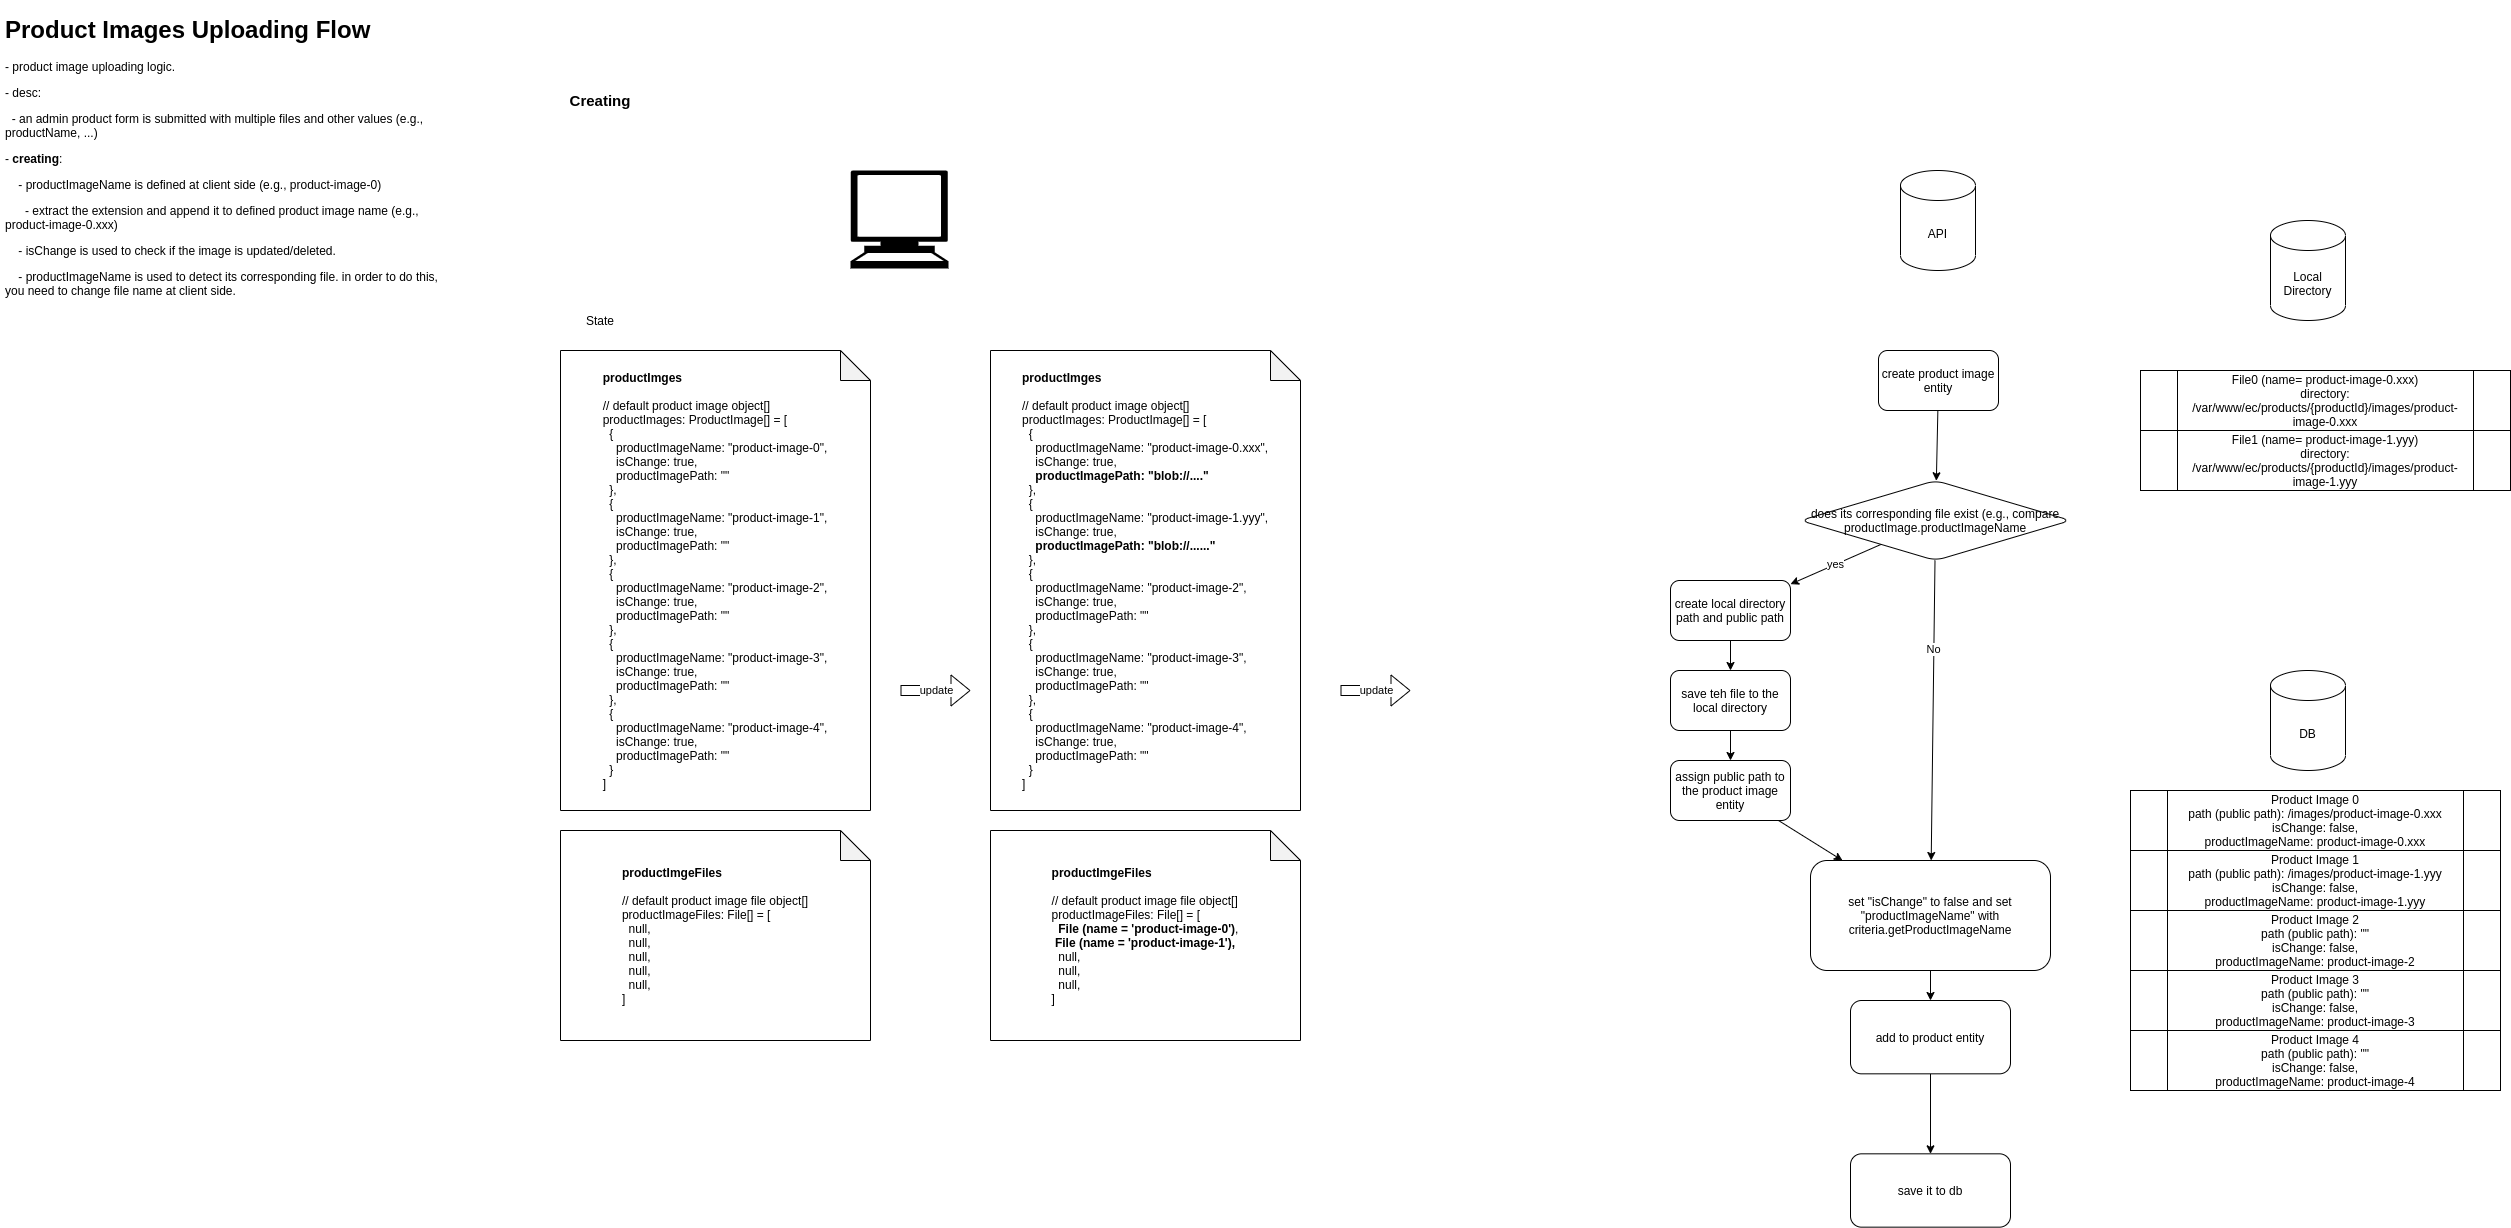

The diagram above was exported from draw.io. Its source (the exported page's mxGraphModel, read from the mxfile embedded in the PNG):
<mxGraphModel dx="2424" dy="996" grid="1" gridSize="10" guides="1" tooltips="1" connect="1" arrows="1" fold="1" page="1" pageScale="1" pageWidth="850" pageHeight="1100" math="0" shadow="0">
  <root>
    <mxCell id="0" />
    <mxCell id="1" parent="0" />
    <mxCell id="UfoFjjvQalvsXugppgcz-1" value="&lt;h1&gt;Product Images Uploading Flow&lt;/h1&gt;&lt;p&gt;- product image uploading logic.&lt;/p&gt;&lt;p&gt;- desc:&lt;/p&gt;&lt;p&gt;&amp;nbsp; - an admin product form is submitted with multiple files and other values (e.g., productName, ...)&lt;/p&gt;&lt;p&gt;- &lt;b&gt;creating&lt;/b&gt;:&lt;/p&gt;&lt;p&gt;&amp;nbsp; &amp;nbsp; - productImageName is defined at client side (e.g., product-image-0)&lt;/p&gt;&lt;p&gt;&amp;nbsp; &amp;nbsp; &amp;nbsp; - extract the extension and append it to defined product image name (e.g., product-image-0.xxx)&lt;/p&gt;&lt;p&gt;&amp;nbsp; &amp;nbsp; - isChange is used to check if the image is updated/deleted.&lt;/p&gt;&lt;p&gt;&amp;nbsp; &amp;nbsp; - productImageName is used to detect its corresponding file. in order to do this, you need to change file name at client side.&amp;nbsp;&lt;/p&gt;&lt;p&gt;&amp;nbsp; &amp;nbsp;&amp;nbsp;&lt;/p&gt;" style="text;html=1;strokeColor=none;fillColor=none;spacing=5;spacingTop=-20;whiteSpace=wrap;overflow=hidden;rounded=0;" vertex="1" parent="1">
      <mxGeometry x="-500" y="50" width="460" height="740" as="geometry" />
    </mxCell>
    <mxCell id="UfoFjjvQalvsXugppgcz-2" value="" style="shape=mxgraph.signs.tech.computer;html=1;pointerEvents=1;fillColor=#000000;strokeColor=none;verticalLabelPosition=bottom;verticalAlign=top;align=center;" vertex="1" parent="1">
      <mxGeometry x="350" y="210" width="98" height="98" as="geometry" />
    </mxCell>
    <mxCell id="UfoFjjvQalvsXugppgcz-3" value="&lt;font style=&quot;font-size: 15px&quot;&gt;&lt;b&gt;Creating&lt;/b&gt;&lt;/font&gt;" style="text;html=1;strokeColor=none;fillColor=none;align=center;verticalAlign=middle;whiteSpace=wrap;rounded=0;" vertex="1" parent="1">
      <mxGeometry x="20" y="130" width="160" height="20" as="geometry" />
    </mxCell>
    <mxCell id="UfoFjjvQalvsXugppgcz-4" value="State" style="text;html=1;strokeColor=none;fillColor=none;align=center;verticalAlign=middle;whiteSpace=wrap;rounded=0;" vertex="1" parent="1">
      <mxGeometry x="80" y="350" width="40" height="20" as="geometry" />
    </mxCell>
    <mxCell id="UfoFjjvQalvsXugppgcz-5" value="&lt;div style=&quot;text-align: left&quot;&gt;&lt;span&gt;&lt;b&gt;productImges&lt;/b&gt;&lt;/span&gt;&lt;/div&gt;&lt;div style=&quot;text-align: left&quot;&gt;&lt;span&gt;&lt;br&gt;&lt;/span&gt;&lt;/div&gt;&lt;div style=&quot;text-align: left&quot;&gt;&lt;span&gt;// default product image object[]&lt;/span&gt;&lt;/div&gt;&lt;div style=&quot;text-align: left&quot;&gt;&lt;span&gt;productImages: ProductImage[] = [&lt;/span&gt;&lt;/div&gt;&lt;div style=&quot;text-align: left&quot;&gt;&lt;span&gt;&amp;nbsp; {&lt;/span&gt;&lt;/div&gt;&lt;div style=&quot;text-align: left&quot;&gt;&lt;span&gt;&amp;nbsp; &amp;nbsp; productImageName: &quot;product-image-0&quot;,&lt;/span&gt;&lt;/div&gt;&lt;div style=&quot;text-align: left&quot;&gt;&lt;span&gt;&amp;nbsp; &amp;nbsp; isChange: true,&lt;/span&gt;&lt;/div&gt;&lt;div style=&quot;text-align: left&quot;&gt;&lt;span&gt;&amp;nbsp; &amp;nbsp; productImagePath: &quot;&quot;&lt;/span&gt;&lt;/div&gt;&lt;div style=&quot;text-align: left&quot;&gt;&lt;span&gt;&amp;nbsp; },&lt;/span&gt;&lt;/div&gt;&lt;div style=&quot;text-align: left&quot;&gt;&lt;div&gt;&amp;nbsp; {&lt;/div&gt;&lt;div&gt;&amp;nbsp; &amp;nbsp; productImageName: &quot;product-image-1&quot;,&lt;/div&gt;&lt;div&gt;&amp;nbsp; &amp;nbsp; isChange: true,&lt;/div&gt;&lt;div&gt;&amp;nbsp; &amp;nbsp; productImagePath: &quot;&quot;&lt;/div&gt;&lt;div&gt;&amp;nbsp; },&lt;/div&gt;&lt;div&gt;&lt;div&gt;&amp;nbsp; {&lt;/div&gt;&lt;div&gt;&amp;nbsp; &amp;nbsp; productImageName: &quot;product-image-2&quot;,&lt;/div&gt;&lt;div&gt;&amp;nbsp; &amp;nbsp; isChange: true,&lt;/div&gt;&lt;div&gt;&amp;nbsp; &amp;nbsp; productImagePath: &quot;&quot;&lt;/div&gt;&lt;div&gt;&amp;nbsp; },&lt;/div&gt;&lt;/div&gt;&lt;div&gt;&lt;div&gt;&amp;nbsp; {&lt;/div&gt;&lt;div&gt;&amp;nbsp; &amp;nbsp; productImageName: &quot;product-image-3&quot;,&lt;/div&gt;&lt;div&gt;&amp;nbsp; &amp;nbsp; isChange: true,&lt;/div&gt;&lt;div&gt;&amp;nbsp; &amp;nbsp; productImagePath: &quot;&quot;&lt;/div&gt;&lt;div&gt;&amp;nbsp; },&lt;/div&gt;&lt;/div&gt;&lt;div&gt;&lt;div&gt;&amp;nbsp; {&lt;/div&gt;&lt;div&gt;&amp;nbsp; &amp;nbsp; productImageName: &quot;product-image-4&quot;,&lt;/div&gt;&lt;div&gt;&amp;nbsp; &amp;nbsp; isChange: true,&lt;/div&gt;&lt;div&gt;&amp;nbsp; &amp;nbsp; productImagePath: &quot;&quot;&lt;/div&gt;&lt;div&gt;&amp;nbsp; }&lt;/div&gt;&lt;/div&gt;&lt;div&gt;]&lt;/div&gt;&lt;/div&gt;" style="shape=note;whiteSpace=wrap;html=1;backgroundOutline=1;darkOpacity=0.05;" vertex="1" parent="1">
      <mxGeometry x="60" y="390" width="310" height="460" as="geometry" />
    </mxCell>
    <mxCell id="UfoFjjvQalvsXugppgcz-6" value="&lt;div style=&quot;text-align: left&quot;&gt;&lt;span&gt;&lt;b&gt;productImgeFiles&lt;/b&gt;&lt;/span&gt;&lt;/div&gt;&lt;div style=&quot;text-align: left&quot;&gt;&lt;span&gt;&lt;br&gt;&lt;/span&gt;&lt;/div&gt;&lt;div style=&quot;text-align: left&quot;&gt;&lt;span&gt;// default product image file object[]&lt;/span&gt;&lt;/div&gt;&lt;div style=&quot;text-align: left&quot;&gt;&lt;span&gt;productImageFiles: File[] = [&lt;/span&gt;&lt;/div&gt;&lt;div style=&quot;text-align: left&quot;&gt;&lt;span&gt;&amp;nbsp; null,&lt;/span&gt;&lt;/div&gt;&lt;div style=&quot;text-align: left&quot;&gt;&amp;nbsp; null,&lt;/div&gt;&lt;div style=&quot;text-align: left&quot;&gt;&amp;nbsp; null,&lt;/div&gt;&lt;div style=&quot;text-align: left&quot;&gt;&amp;nbsp; null,&lt;/div&gt;&lt;div style=&quot;text-align: left&quot;&gt;&amp;nbsp; null,&lt;/div&gt;&lt;div style=&quot;text-align: left&quot;&gt;&lt;div&gt;]&lt;/div&gt;&lt;/div&gt;" style="shape=note;whiteSpace=wrap;html=1;backgroundOutline=1;darkOpacity=0.05;" vertex="1" parent="1">
      <mxGeometry x="60" y="870" width="310" height="210" as="geometry" />
    </mxCell>
    <mxCell id="UfoFjjvQalvsXugppgcz-7" value="&lt;div style=&quot;text-align: left&quot;&gt;&lt;span&gt;&lt;b&gt;productImges&lt;/b&gt;&lt;/span&gt;&lt;/div&gt;&lt;div style=&quot;text-align: left&quot;&gt;&lt;span&gt;&lt;br&gt;&lt;/span&gt;&lt;/div&gt;&lt;div style=&quot;text-align: left&quot;&gt;&lt;span&gt;// default product image object[]&lt;/span&gt;&lt;/div&gt;&lt;div style=&quot;text-align: left&quot;&gt;&lt;span&gt;productImages: ProductImage[] = [&lt;/span&gt;&lt;/div&gt;&lt;div style=&quot;text-align: left&quot;&gt;&lt;span&gt;&amp;nbsp; {&lt;/span&gt;&lt;/div&gt;&lt;div style=&quot;text-align: left&quot;&gt;&lt;span&gt;&amp;nbsp; &amp;nbsp; productImageName: &quot;product-image-0.xxx&quot;,&lt;/span&gt;&lt;/div&gt;&lt;div style=&quot;text-align: left&quot;&gt;&lt;span&gt;&amp;nbsp; &amp;nbsp; isChange: true,&lt;/span&gt;&lt;/div&gt;&lt;div style=&quot;text-align: left&quot;&gt;&amp;nbsp; &amp;nbsp; &lt;b&gt;productImagePath: &quot;blob://....&quot;&lt;/b&gt;&lt;/div&gt;&lt;div style=&quot;text-align: left&quot;&gt;&lt;span&gt;&amp;nbsp; },&lt;/span&gt;&lt;/div&gt;&lt;div style=&quot;text-align: left&quot;&gt;&lt;div&gt;&amp;nbsp; {&lt;/div&gt;&lt;div&gt;&amp;nbsp; &amp;nbsp; productImageName: &quot;product-image-1.yyy&quot;,&lt;/div&gt;&lt;div&gt;&amp;nbsp; &amp;nbsp; isChange: true,&lt;/div&gt;&lt;div&gt;&amp;nbsp; &amp;nbsp; &lt;b&gt;productImagePath: &quot;blob://......&quot;&lt;/b&gt;&lt;/div&gt;&lt;div&gt;&amp;nbsp; },&lt;/div&gt;&lt;div&gt;&lt;div&gt;&amp;nbsp; {&lt;/div&gt;&lt;div&gt;&amp;nbsp; &amp;nbsp; productImageName: &quot;product-image-2&quot;,&lt;/div&gt;&lt;div&gt;&amp;nbsp; &amp;nbsp; isChange: true,&lt;/div&gt;&lt;div&gt;&amp;nbsp; &amp;nbsp; productImagePath: &quot;&quot;&lt;/div&gt;&lt;div&gt;&amp;nbsp; },&lt;/div&gt;&lt;/div&gt;&lt;div&gt;&lt;div&gt;&amp;nbsp; {&lt;/div&gt;&lt;div&gt;&amp;nbsp; &amp;nbsp; productImageName: &quot;product-image-3&quot;,&lt;/div&gt;&lt;div&gt;&amp;nbsp; &amp;nbsp; isChange: true,&lt;/div&gt;&lt;div&gt;&amp;nbsp; &amp;nbsp; productImagePath: &quot;&quot;&lt;/div&gt;&lt;div&gt;&amp;nbsp; },&lt;/div&gt;&lt;/div&gt;&lt;div&gt;&lt;div&gt;&amp;nbsp; {&lt;/div&gt;&lt;div&gt;&amp;nbsp; &amp;nbsp; productImageName: &quot;product-image-4&quot;,&lt;/div&gt;&lt;div&gt;&amp;nbsp; &amp;nbsp; isChange: true,&lt;/div&gt;&lt;div&gt;&amp;nbsp; &amp;nbsp; productImagePath: &quot;&quot;&lt;/div&gt;&lt;div&gt;&amp;nbsp; }&lt;/div&gt;&lt;/div&gt;&lt;div&gt;]&lt;/div&gt;&lt;/div&gt;" style="shape=note;whiteSpace=wrap;html=1;backgroundOutline=1;darkOpacity=0.05;" vertex="1" parent="1">
      <mxGeometry x="490" y="390" width="310" height="460" as="geometry" />
    </mxCell>
    <mxCell id="UfoFjjvQalvsXugppgcz-8" value="&lt;div style=&quot;text-align: left&quot;&gt;&lt;span&gt;&lt;b&gt;productImgeFiles&lt;/b&gt;&lt;/span&gt;&lt;/div&gt;&lt;div style=&quot;text-align: left&quot;&gt;&lt;span&gt;&lt;br&gt;&lt;/span&gt;&lt;/div&gt;&lt;div style=&quot;text-align: left&quot;&gt;&lt;span&gt;// default product image file object[]&lt;/span&gt;&lt;/div&gt;&lt;div style=&quot;text-align: left&quot;&gt;&lt;span&gt;productImageFiles: File[] = [&lt;/span&gt;&lt;/div&gt;&lt;div style=&quot;text-align: left&quot;&gt;&amp;nbsp; &lt;b&gt;File (name = 'product-image-0')&lt;/b&gt;,&lt;/div&gt;&lt;b style=&quot;text-align: left&quot;&gt;File (name = 'product-image-1'),&lt;br&gt;&lt;/b&gt;&lt;div style=&quot;text-align: left&quot;&gt;&amp;nbsp; null,&lt;/div&gt;&lt;div style=&quot;text-align: left&quot;&gt;&amp;nbsp; null,&lt;/div&gt;&lt;div style=&quot;text-align: left&quot;&gt;&amp;nbsp; null,&lt;/div&gt;&lt;div style=&quot;text-align: left&quot;&gt;&lt;div&gt;]&lt;/div&gt;&lt;/div&gt;" style="shape=note;whiteSpace=wrap;html=1;backgroundOutline=1;darkOpacity=0.05;" vertex="1" parent="1">
      <mxGeometry x="490" y="870" width="310" height="210" as="geometry" />
    </mxCell>
    <mxCell id="UfoFjjvQalvsXugppgcz-9" value="update" style="shape=flexArrow;endArrow=classic;html=1;" edge="1" parent="1">
      <mxGeometry width="50" height="50" relative="1" as="geometry">
        <mxPoint x="400" y="730" as="sourcePoint" />
        <mxPoint x="470" y="730" as="targetPoint" />
      </mxGeometry>
    </mxCell>
    <mxCell id="UfoFjjvQalvsXugppgcz-10" value="API" style="shape=cylinder3;whiteSpace=wrap;html=1;boundedLbl=1;backgroundOutline=1;size=15;" vertex="1" parent="1">
      <mxGeometry x="1400" y="210" width="75" height="100" as="geometry" />
    </mxCell>
    <mxCell id="UfoFjjvQalvsXugppgcz-11" value="update" style="shape=flexArrow;endArrow=classic;html=1;" edge="1" parent="1">
      <mxGeometry width="50" height="50" relative="1" as="geometry">
        <mxPoint x="840" y="729.9999999999998" as="sourcePoint" />
        <mxPoint x="910" y="729.9999999999998" as="targetPoint" />
      </mxGeometry>
    </mxCell>
    <mxCell id="UfoFjjvQalvsXugppgcz-13" value="Local Directory" style="shape=cylinder3;whiteSpace=wrap;html=1;boundedLbl=1;backgroundOutline=1;size=15;" vertex="1" parent="1">
      <mxGeometry x="1770" y="260" width="75" height="100" as="geometry" />
    </mxCell>
    <mxCell id="UfoFjjvQalvsXugppgcz-14" value="DB" style="shape=cylinder3;whiteSpace=wrap;html=1;boundedLbl=1;backgroundOutline=1;size=15;" vertex="1" parent="1">
      <mxGeometry x="1770" y="710" width="75" height="100" as="geometry" />
    </mxCell>
    <mxCell id="UfoFjjvQalvsXugppgcz-17" value="" style="rounded=0;orthogonalLoop=1;jettySize=auto;html=1;" edge="1" parent="1" source="UfoFjjvQalvsXugppgcz-15" target="UfoFjjvQalvsXugppgcz-16">
      <mxGeometry relative="1" as="geometry" />
    </mxCell>
    <mxCell id="UfoFjjvQalvsXugppgcz-15" value="create product image entity" style="rounded=1;whiteSpace=wrap;html=1;" vertex="1" parent="1">
      <mxGeometry x="1378" y="390" width="120" height="60" as="geometry" />
    </mxCell>
    <mxCell id="UfoFjjvQalvsXugppgcz-19" value="yes" style="edgeStyle=none;rounded=0;orthogonalLoop=1;jettySize=auto;html=1;" edge="1" parent="1" source="UfoFjjvQalvsXugppgcz-16" target="UfoFjjvQalvsXugppgcz-18">
      <mxGeometry relative="1" as="geometry" />
    </mxCell>
    <mxCell id="UfoFjjvQalvsXugppgcz-23" value="" style="edgeStyle=none;rounded=0;orthogonalLoop=1;jettySize=auto;html=1;" edge="1" parent="1" source="UfoFjjvQalvsXugppgcz-16" target="UfoFjjvQalvsXugppgcz-22">
      <mxGeometry relative="1" as="geometry" />
    </mxCell>
    <mxCell id="UfoFjjvQalvsXugppgcz-24" value="No" style="edgeLabel;html=1;align=center;verticalAlign=middle;resizable=0;points=[];" vertex="1" connectable="0" parent="UfoFjjvQalvsXugppgcz-23">
      <mxGeometry x="-0.4058" y="-1" relative="1" as="geometry">
        <mxPoint as="offset" />
      </mxGeometry>
    </mxCell>
    <mxCell id="UfoFjjvQalvsXugppgcz-16" value="does its corresponding file exist (e.g., compare productImage.productImageName" style="rhombus;whiteSpace=wrap;html=1;rounded=1;" vertex="1" parent="1">
      <mxGeometry x="1300" y="520" width="270" height="80" as="geometry" />
    </mxCell>
    <mxCell id="UfoFjjvQalvsXugppgcz-21" value="" style="edgeStyle=none;rounded=0;orthogonalLoop=1;jettySize=auto;html=1;" edge="1" parent="1" source="UfoFjjvQalvsXugppgcz-18" target="UfoFjjvQalvsXugppgcz-26">
      <mxGeometry relative="1" as="geometry" />
    </mxCell>
    <mxCell id="UfoFjjvQalvsXugppgcz-18" value="create local directory path and public path" style="whiteSpace=wrap;html=1;rounded=1;" vertex="1" parent="1">
      <mxGeometry x="1170" y="620" width="120" height="60" as="geometry" />
    </mxCell>
    <mxCell id="UfoFjjvQalvsXugppgcz-25" style="edgeStyle=none;rounded=0;orthogonalLoop=1;jettySize=auto;html=1;" edge="1" parent="1" source="UfoFjjvQalvsXugppgcz-20" target="UfoFjjvQalvsXugppgcz-22">
      <mxGeometry relative="1" as="geometry" />
    </mxCell>
    <mxCell id="UfoFjjvQalvsXugppgcz-20" value="assign public path to the product image entity" style="whiteSpace=wrap;html=1;rounded=1;" vertex="1" parent="1">
      <mxGeometry x="1170" y="800" width="120" height="60" as="geometry" />
    </mxCell>
    <mxCell id="UfoFjjvQalvsXugppgcz-36" value="" style="edgeStyle=none;rounded=0;orthogonalLoop=1;jettySize=auto;html=1;" edge="1" parent="1" source="UfoFjjvQalvsXugppgcz-22" target="UfoFjjvQalvsXugppgcz-35">
      <mxGeometry relative="1" as="geometry" />
    </mxCell>
    <mxCell id="UfoFjjvQalvsXugppgcz-22" value="set &quot;isChange&quot; to false and set &quot;productImageName&quot; with criteria.getProductImageName" style="whiteSpace=wrap;html=1;rounded=1;" vertex="1" parent="1">
      <mxGeometry x="1310" y="900" width="240" height="110" as="geometry" />
    </mxCell>
    <mxCell id="UfoFjjvQalvsXugppgcz-27" style="edgeStyle=none;rounded=0;orthogonalLoop=1;jettySize=auto;html=1;" edge="1" parent="1" source="UfoFjjvQalvsXugppgcz-26" target="UfoFjjvQalvsXugppgcz-20">
      <mxGeometry relative="1" as="geometry" />
    </mxCell>
    <mxCell id="UfoFjjvQalvsXugppgcz-26" value="save teh file to the local directory" style="whiteSpace=wrap;html=1;rounded=1;" vertex="1" parent="1">
      <mxGeometry x="1170" y="710" width="120" height="60" as="geometry" />
    </mxCell>
    <mxCell id="UfoFjjvQalvsXugppgcz-28" value="File0 (name= product-image-0.xxx)&lt;br&gt;directory: /var/www/ec/products/{productId}/images/product-image-0.xxx" style="shape=process;whiteSpace=wrap;html=1;backgroundOutline=1;" vertex="1" parent="1">
      <mxGeometry x="1640" y="410" width="370" height="60" as="geometry" />
    </mxCell>
    <mxCell id="UfoFjjvQalvsXugppgcz-29" value="Product Image 0&lt;br&gt;path (public path): /images/product-image-0.xxx&lt;br&gt;isChange: false,&lt;br&gt;productImageName: product-image-0.xxx" style="shape=process;whiteSpace=wrap;html=1;backgroundOutline=1;" vertex="1" parent="1">
      <mxGeometry x="1630" y="830" width="370" height="60" as="geometry" />
    </mxCell>
    <mxCell id="UfoFjjvQalvsXugppgcz-30" value="File1 (name= product-image-1.yyy)&lt;br&gt;directory: /var/www/ec/products/{productId}/images/product-image-1.yyy" style="shape=process;whiteSpace=wrap;html=1;backgroundOutline=1;" vertex="1" parent="1">
      <mxGeometry x="1640" y="470" width="370" height="60" as="geometry" />
    </mxCell>
    <mxCell id="UfoFjjvQalvsXugppgcz-31" value="Product Image 1&lt;br&gt;path (public path): /images/product-image-1.yyy&lt;br&gt;isChange: false,&lt;br&gt;productImageName: product-image-1.yyy" style="shape=process;whiteSpace=wrap;html=1;backgroundOutline=1;" vertex="1" parent="1">
      <mxGeometry x="1630" y="890" width="370" height="60" as="geometry" />
    </mxCell>
    <mxCell id="UfoFjjvQalvsXugppgcz-32" value="Product Image 2&lt;br&gt;path (public path): &quot;&quot;&lt;br&gt;isChange: false,&lt;br&gt;productImageName: product-image-2" style="shape=process;whiteSpace=wrap;html=1;backgroundOutline=1;" vertex="1" parent="1">
      <mxGeometry x="1630" y="950" width="370" height="60" as="geometry" />
    </mxCell>
    <mxCell id="UfoFjjvQalvsXugppgcz-33" value="Product Image 3&lt;br&gt;path (public path): &quot;&quot;&lt;br&gt;isChange: false,&lt;br&gt;productImageName: product-image-3" style="shape=process;whiteSpace=wrap;html=1;backgroundOutline=1;" vertex="1" parent="1">
      <mxGeometry x="1630" y="1010" width="370" height="60" as="geometry" />
    </mxCell>
    <mxCell id="UfoFjjvQalvsXugppgcz-34" value="Product Image 4&lt;br&gt;path (public path): &quot;&quot;&lt;br&gt;isChange: false,&lt;br&gt;productImageName: product-image-4" style="shape=process;whiteSpace=wrap;html=1;backgroundOutline=1;" vertex="1" parent="1">
      <mxGeometry x="1630" y="1070" width="370" height="60" as="geometry" />
    </mxCell>
    <mxCell id="UfoFjjvQalvsXugppgcz-38" value="" style="edgeStyle=none;rounded=0;orthogonalLoop=1;jettySize=auto;html=1;" edge="1" parent="1" source="UfoFjjvQalvsXugppgcz-35" target="UfoFjjvQalvsXugppgcz-37">
      <mxGeometry relative="1" as="geometry" />
    </mxCell>
    <mxCell id="UfoFjjvQalvsXugppgcz-35" value="add to product entity" style="whiteSpace=wrap;html=1;rounded=1;" vertex="1" parent="1">
      <mxGeometry x="1350" y="1040" width="160" height="73.33" as="geometry" />
    </mxCell>
    <mxCell id="UfoFjjvQalvsXugppgcz-37" value="save it to db" style="whiteSpace=wrap;html=1;rounded=1;" vertex="1" parent="1">
      <mxGeometry x="1350" y="1193.33" width="160" height="73.33" as="geometry" />
    </mxCell>
  </root>
</mxGraphModel>